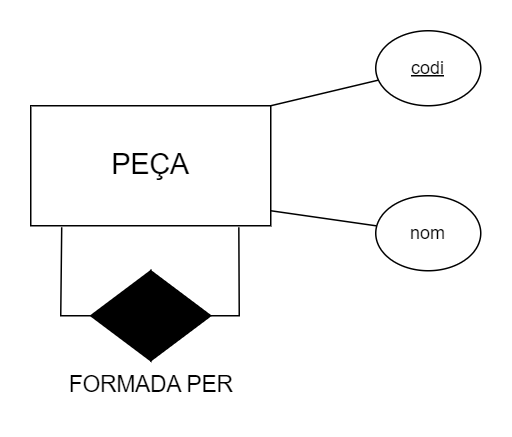

The diagram above was exported from draw.io. Its source (the exported page's mxGraphModel, read from the mxfile embedded in the PNG):
<mxGraphModel dx="768" dy="542" grid="1" gridSize="10" guides="1" tooltips="1" connect="1" arrows="1" fold="1" page="1" pageScale="1" pageWidth="827" pageHeight="1169" math="0" shadow="0">
  <root>
    <mxCell id="WIyWlLk6GJQsqaUBKTNV-0" />
    <mxCell id="WIyWlLk6GJQsqaUBKTNV-1" parent="WIyWlLk6GJQsqaUBKTNV-0" />
    <mxCell id="WcWX9FOV-LfqsCucIVOd-0" value="&lt;font style=&quot;font-size: 19px;&quot;&gt;PEÇA&lt;/font&gt;" style="rounded=0;whiteSpace=wrap;html=1;" parent="WIyWlLk6GJQsqaUBKTNV-1" vertex="1">
      <mxGeometry x="320" y="180" width="160" height="80" as="geometry" />
    </mxCell>
    <mxCell id="WcWX9FOV-LfqsCucIVOd-1" value="" style="endArrow=none;html=1;rounded=0;entryX=0.129;entryY=1.013;entryDx=0;entryDy=0;entryPerimeter=0;exitX=1;exitY=0.5;exitDx=0;exitDy=0;" parent="WIyWlLk6GJQsqaUBKTNV-1" target="WcWX9FOV-LfqsCucIVOd-0" edge="1" source="WcWX9FOV-LfqsCucIVOd-4">
      <mxGeometry width="50" height="50" relative="1" as="geometry">
        <mxPoint x="340" y="320" as="sourcePoint" />
        <mxPoint x="440" y="280" as="targetPoint" />
        <Array as="points">
          <mxPoint x="340" y="320" />
        </Array>
      </mxGeometry>
    </mxCell>
    <mxCell id="WcWX9FOV-LfqsCucIVOd-2" value="" style="endArrow=none;html=1;rounded=0;entryX=0.867;entryY=1.013;entryDx=0;entryDy=0;entryPerimeter=0;exitX=1;exitY=0.5;exitDx=0;exitDy=0;" parent="WIyWlLk6GJQsqaUBKTNV-1" edge="1" target="WcWX9FOV-LfqsCucIVOd-0" source="WcWX9FOV-LfqsCucIVOd-5">
      <mxGeometry width="50" height="50" relative="1" as="geometry">
        <mxPoint x="460" y="320" as="sourcePoint" />
        <mxPoint x="480" y="260" as="targetPoint" />
        <Array as="points">
          <mxPoint x="459" y="320" />
        </Array>
      </mxGeometry>
    </mxCell>
    <mxCell id="WcWX9FOV-LfqsCucIVOd-4" value="" style="triangle;whiteSpace=wrap;html=1;direction=west;fillColor=#000000;" parent="WIyWlLk6GJQsqaUBKTNV-1" vertex="1">
      <mxGeometry x="360" y="290" width="40" height="60" as="geometry" />
    </mxCell>
    <mxCell id="WcWX9FOV-LfqsCucIVOd-5" value="" style="triangle;whiteSpace=wrap;html=1;fillColor=#000000;" parent="WIyWlLk6GJQsqaUBKTNV-1" vertex="1">
      <mxGeometry x="400" y="290" width="40" height="60" as="geometry" />
    </mxCell>
    <mxCell id="WcWX9FOV-LfqsCucIVOd-8" value="&lt;font style=&quot;font-size: 15px;&quot;&gt;FORMADA PER&lt;/font&gt;" style="text;html=1;align=center;verticalAlign=middle;resizable=0;points=[];autosize=1;strokeColor=none;fillColor=none;" parent="WIyWlLk6GJQsqaUBKTNV-1" vertex="1">
      <mxGeometry x="335" y="350" width="130" height="30" as="geometry" />
    </mxCell>
    <mxCell id="WcWX9FOV-LfqsCucIVOd-9" value="" style="endArrow=none;html=1;rounded=0;" parent="WIyWlLk6GJQsqaUBKTNV-1" target="WcWX9FOV-LfqsCucIVOd-10" edge="1">
      <mxGeometry width="50" height="50" relative="1" as="geometry">
        <mxPoint x="480" y="180" as="sourcePoint" />
        <mxPoint x="550" y="170" as="targetPoint" />
      </mxGeometry>
    </mxCell>
    <mxCell id="WcWX9FOV-LfqsCucIVOd-10" value="&lt;u&gt;codi&lt;/u&gt;" style="ellipse;whiteSpace=wrap;html=1;" parent="WIyWlLk6GJQsqaUBKTNV-1" vertex="1">
      <mxGeometry x="550" y="130" width="70" height="50" as="geometry" />
    </mxCell>
    <mxCell id="WcWX9FOV-LfqsCucIVOd-11" value="" style="endArrow=none;html=1;rounded=0;" parent="WIyWlLk6GJQsqaUBKTNV-1" target="WcWX9FOV-LfqsCucIVOd-12" edge="1">
      <mxGeometry width="50" height="50" relative="1" as="geometry">
        <mxPoint x="480" y="250" as="sourcePoint" />
        <mxPoint x="550" y="240" as="targetPoint" />
      </mxGeometry>
    </mxCell>
    <mxCell id="WcWX9FOV-LfqsCucIVOd-12" value="nom" style="ellipse;whiteSpace=wrap;html=1;" parent="WIyWlLk6GJQsqaUBKTNV-1" vertex="1">
      <mxGeometry x="550" y="240" width="70" height="50" as="geometry" />
    </mxCell>
  </root>
</mxGraphModel>